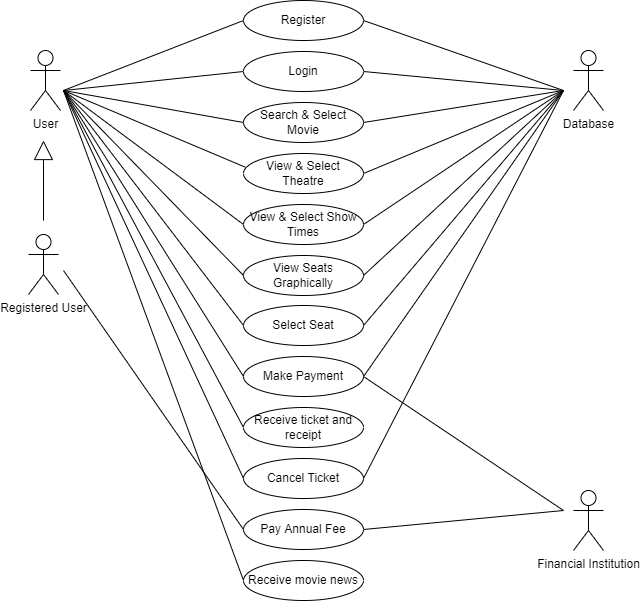

The diagram above was exported from draw.io. Its source (the exported page's mxGraphModel, read from the mxfile embedded in the PNG):
<mxGraphModel dx="878" dy="733" grid="1" gridSize="10" guides="1" tooltips="1" connect="1" arrows="1" fold="1" page="1" pageScale="1" pageWidth="850" pageHeight="1100" background="none" math="0" shadow="0">
  <root>
    <mxCell id="0" />
    <mxCell id="1" parent="0" />
    <mxCell id="2" value="Register" style="ellipse;whiteSpace=wrap;html=1;" parent="1" vertex="1">
      <mxGeometry x="340" y="90" width="120" height="40" as="geometry" />
    </mxCell>
    <mxCell id="5" value="Search &amp;amp; Select Movie" style="ellipse;whiteSpace=wrap;html=1;" parent="1" vertex="1">
      <mxGeometry x="340" y="192" width="120" height="40" as="geometry" />
    </mxCell>
    <mxCell id="7" value="View &amp;amp; Select Show Times" style="ellipse;whiteSpace=wrap;html=1;" parent="1" vertex="1">
      <mxGeometry x="340" y="294" width="120" height="40" as="geometry" />
    </mxCell>
    <mxCell id="11" value="View &amp;amp; Select Theatre" style="ellipse;whiteSpace=wrap;html=1;" parent="1" vertex="1">
      <mxGeometry x="340" y="243" width="120" height="40" as="geometry" />
    </mxCell>
    <mxCell id="12" value="View Seats Graphically" style="ellipse;whiteSpace=wrap;html=1;" parent="1" vertex="1">
      <mxGeometry x="340" y="345" width="120" height="40" as="geometry" />
    </mxCell>
    <mxCell id="13" value="Select Seat" style="ellipse;whiteSpace=wrap;html=1;" parent="1" vertex="1">
      <mxGeometry x="340" y="395" width="120" height="40" as="geometry" />
    </mxCell>
    <mxCell id="52" style="edgeStyle=none;html=1;exitX=1;exitY=0.5;exitDx=0;exitDy=0;endArrow=none;endFill=0;" parent="1" source="14" edge="1">
      <mxGeometry relative="1" as="geometry">
        <mxPoint x="660" y="180" as="targetPoint" />
      </mxGeometry>
    </mxCell>
    <mxCell id="14" value="Make Payment" style="ellipse;whiteSpace=wrap;html=1;" parent="1" vertex="1">
      <mxGeometry x="340" y="446" width="120" height="40" as="geometry" />
    </mxCell>
    <mxCell id="15" value="Cancel Ticket" style="ellipse;whiteSpace=wrap;html=1;" parent="1" vertex="1">
      <mxGeometry x="340" y="548" width="120" height="40" as="geometry" />
    </mxCell>
    <mxCell id="17" value="Pay Annual Fee" style="ellipse;whiteSpace=wrap;html=1;" parent="1" vertex="1">
      <mxGeometry x="340" y="599" width="120" height="40" as="geometry" />
    </mxCell>
    <mxCell id="18" value="User" style="shape=umlActor;verticalLabelPosition=bottom;labelBackgroundColor=#ffffff;verticalAlign=top;html=1;outlineConnect=0;" parent="1" vertex="1">
      <mxGeometry x="127" y="140" width="30" height="60" as="geometry" />
    </mxCell>
    <mxCell id="19" value="Registered User" style="shape=umlActor;verticalLabelPosition=bottom;labelBackgroundColor=#ffffff;verticalAlign=top;html=1;outlineConnect=0;" parent="1" vertex="1">
      <mxGeometry x="125" y="324" width="30" height="60" as="geometry" />
    </mxCell>
    <mxCell id="20" value="" style="endArrow=block;html=1;startArrow=none;startFill=0;endFill=0;strokeWidth=1;endSize=17;" parent="1" edge="1">
      <mxGeometry width="50" height="50" relative="1" as="geometry">
        <mxPoint x="140" y="310" as="sourcePoint" />
        <mxPoint x="140" y="230" as="targetPoint" />
      </mxGeometry>
    </mxCell>
    <mxCell id="21" value="Database" style="shape=umlActor;verticalLabelPosition=bottom;labelBackgroundColor=#ffffff;verticalAlign=top;html=1;outlineConnect=0;" parent="1" vertex="1">
      <mxGeometry x="670" y="140" width="30" height="60" as="geometry" />
    </mxCell>
    <mxCell id="22" value="Financial Institution" style="shape=umlActor;verticalLabelPosition=bottom;labelBackgroundColor=#ffffff;verticalAlign=top;html=1;outlineConnect=0;" parent="1" vertex="1">
      <mxGeometry x="670" y="580" width="30" height="60" as="geometry" />
    </mxCell>
    <mxCell id="23" value="" style="endArrow=none;html=1;strokeWidth=1;entryX=0;entryY=0.5;entryDx=0;entryDy=0;" parent="1" target="2" edge="1">
      <mxGeometry width="50" height="50" relative="1" as="geometry">
        <mxPoint x="160" y="180" as="sourcePoint" />
        <mxPoint x="207" y="125" as="targetPoint" />
      </mxGeometry>
    </mxCell>
    <mxCell id="24" value="" style="endArrow=none;html=1;strokeWidth=1;entryX=0;entryY=0.5;entryDx=0;entryDy=0;" parent="1" target="5" edge="1">
      <mxGeometry width="50" height="50" relative="1" as="geometry">
        <mxPoint x="160" y="180" as="sourcePoint" />
        <mxPoint x="350" y="160" as="targetPoint" />
      </mxGeometry>
    </mxCell>
    <mxCell id="25" value="" style="endArrow=none;html=1;strokeWidth=1;entryX=0.015;entryY=0.342;entryDx=0;entryDy=0;entryPerimeter=0;" parent="1" target="11" edge="1">
      <mxGeometry width="50" height="50" relative="1" as="geometry">
        <mxPoint x="160" y="180" as="sourcePoint" />
        <mxPoint x="337" y="260" as="targetPoint" />
      </mxGeometry>
    </mxCell>
    <mxCell id="26" value="" style="endArrow=none;html=1;strokeWidth=1;entryX=0;entryY=0.5;entryDx=0;entryDy=0;" parent="1" target="7" edge="1">
      <mxGeometry width="50" height="50" relative="1" as="geometry">
        <mxPoint x="160" y="180" as="sourcePoint" />
        <mxPoint x="280" y="294" as="targetPoint" />
      </mxGeometry>
    </mxCell>
    <mxCell id="27" value="" style="endArrow=none;html=1;strokeWidth=1;entryX=0;entryY=0.5;entryDx=0;entryDy=0;" parent="1" target="12" edge="1">
      <mxGeometry width="50" height="50" relative="1" as="geometry">
        <mxPoint x="160" y="180" as="sourcePoint" />
        <mxPoint x="280" y="370" as="targetPoint" />
      </mxGeometry>
    </mxCell>
    <mxCell id="28" value="" style="endArrow=none;html=1;strokeWidth=1;entryX=0;entryY=0.5;entryDx=0;entryDy=0;" parent="1" target="13" edge="1">
      <mxGeometry width="50" height="50" relative="1" as="geometry">
        <mxPoint x="160" y="180" as="sourcePoint" />
        <mxPoint x="280" y="405" as="targetPoint" />
      </mxGeometry>
    </mxCell>
    <mxCell id="29" value="" style="endArrow=none;html=1;strokeWidth=1;exitX=0;exitY=0.5;exitDx=0;exitDy=0;" parent="1" source="14" edge="1">
      <mxGeometry width="50" height="50" relative="1" as="geometry">
        <mxPoint x="100" y="730" as="sourcePoint" />
        <mxPoint x="160" y="180" as="targetPoint" />
      </mxGeometry>
    </mxCell>
    <mxCell id="30" value="" style="endArrow=none;html=1;strokeWidth=1;exitX=0;exitY=0.5;exitDx=0;exitDy=0;" parent="1" source="15" edge="1">
      <mxGeometry width="50" height="50" relative="1" as="geometry">
        <mxPoint x="100" y="730" as="sourcePoint" />
        <mxPoint x="160" y="180" as="targetPoint" />
      </mxGeometry>
    </mxCell>
    <mxCell id="31" value="" style="endArrow=none;html=1;strokeWidth=1;exitX=0;exitY=0.5;exitDx=0;exitDy=0;" parent="1" source="17" edge="1">
      <mxGeometry width="50" height="50" relative="1" as="geometry">
        <mxPoint x="100" y="730" as="sourcePoint" />
        <mxPoint x="160" y="360" as="targetPoint" />
      </mxGeometry>
    </mxCell>
    <mxCell id="32" value="" style="endArrow=none;html=1;strokeWidth=1;exitX=1;exitY=0.5;exitDx=0;exitDy=0;" parent="1" source="2" edge="1">
      <mxGeometry width="50" height="50" relative="1" as="geometry">
        <mxPoint x="635" y="329" as="sourcePoint" />
        <mxPoint x="660" y="180" as="targetPoint" />
      </mxGeometry>
    </mxCell>
    <mxCell id="33" value="" style="endArrow=none;html=1;strokeWidth=1;exitX=1;exitY=0.5;exitDx=0;exitDy=0;" parent="1" source="5" edge="1">
      <mxGeometry width="50" height="50" relative="1" as="geometry">
        <mxPoint x="570" y="385" as="sourcePoint" />
        <mxPoint x="660" y="180" as="targetPoint" />
      </mxGeometry>
    </mxCell>
    <mxCell id="34" value="" style="endArrow=none;html=1;strokeWidth=1;exitX=1;exitY=0.5;exitDx=0;exitDy=0;" parent="1" source="11" edge="1">
      <mxGeometry width="50" height="50" relative="1" as="geometry">
        <mxPoint x="600" y="420" as="sourcePoint" />
        <mxPoint x="660" y="180" as="targetPoint" />
      </mxGeometry>
    </mxCell>
    <mxCell id="35" value="" style="endArrow=none;html=1;strokeWidth=1;exitX=1;exitY=0.5;exitDx=0;exitDy=0;" parent="1" source="7" edge="1">
      <mxGeometry width="50" height="50" relative="1" as="geometry">
        <mxPoint x="590" y="360" as="sourcePoint" />
        <mxPoint x="660" y="180" as="targetPoint" />
      </mxGeometry>
    </mxCell>
    <mxCell id="36" value="" style="endArrow=none;html=1;strokeWidth=1;exitX=1;exitY=0.5;exitDx=0;exitDy=0;" parent="1" source="12" edge="1">
      <mxGeometry width="50" height="50" relative="1" as="geometry">
        <mxPoint x="600" y="385" as="sourcePoint" />
        <mxPoint x="660" y="180" as="targetPoint" />
      </mxGeometry>
    </mxCell>
    <mxCell id="37" value="" style="endArrow=none;html=1;strokeWidth=1;exitX=1;exitY=0.5;exitDx=0;exitDy=0;" parent="1" source="13" edge="1">
      <mxGeometry width="50" height="50" relative="1" as="geometry">
        <mxPoint x="610" y="430" as="sourcePoint" />
        <mxPoint x="660" y="180" as="targetPoint" />
      </mxGeometry>
    </mxCell>
    <mxCell id="38" value="" style="endArrow=none;html=1;strokeWidth=1;exitX=1;exitY=0.5;exitDx=0;exitDy=0;" parent="1" source="14" edge="1">
      <mxGeometry width="50" height="50" relative="1" as="geometry">
        <mxPoint x="490" y="530" as="sourcePoint" />
        <mxPoint x="660" y="600" as="targetPoint" />
      </mxGeometry>
    </mxCell>
    <mxCell id="39" value="" style="endArrow=none;html=1;strokeWidth=1;exitX=1;exitY=0.5;exitDx=0;exitDy=0;" parent="1" source="15" edge="1">
      <mxGeometry width="50" height="50" relative="1" as="geometry">
        <mxPoint x="480" y="600" as="sourcePoint" />
        <mxPoint x="660" y="180" as="targetPoint" />
      </mxGeometry>
    </mxCell>
    <mxCell id="40" value="" style="endArrow=none;html=1;strokeWidth=1;exitX=1;exitY=0.5;exitDx=0;exitDy=0;" parent="1" source="17" edge="1">
      <mxGeometry width="50" height="50" relative="1" as="geometry">
        <mxPoint x="100" y="730" as="sourcePoint" />
        <mxPoint x="660" y="600" as="targetPoint" />
      </mxGeometry>
    </mxCell>
    <mxCell id="43" style="edgeStyle=none;html=1;exitX=0;exitY=0.5;exitDx=0;exitDy=0;endArrow=none;endFill=0;" parent="1" source="42" edge="1">
      <mxGeometry relative="1" as="geometry">
        <mxPoint x="160" y="180" as="targetPoint" />
      </mxGeometry>
    </mxCell>
    <mxCell id="44" style="edgeStyle=none;html=1;exitX=1;exitY=0.5;exitDx=0;exitDy=0;endArrow=none;endFill=0;" parent="1" source="42" edge="1">
      <mxGeometry relative="1" as="geometry">
        <mxPoint x="660" y="180" as="targetPoint" />
      </mxGeometry>
    </mxCell>
    <mxCell id="42" value="Login" style="ellipse;whiteSpace=wrap;html=1;" parent="1" vertex="1">
      <mxGeometry x="340" y="141" width="120" height="40" as="geometry" />
    </mxCell>
    <mxCell id="47" style="edgeStyle=none;html=1;exitX=0;exitY=0.5;exitDx=0;exitDy=0;endArrow=none;endFill=0;" parent="1" source="45" edge="1">
      <mxGeometry relative="1" as="geometry">
        <mxPoint x="160" y="180" as="targetPoint" />
      </mxGeometry>
    </mxCell>
    <mxCell id="45" value="Receive ticket and receipt" style="ellipse;whiteSpace=wrap;html=1;" parent="1" vertex="1">
      <mxGeometry x="340" y="497" width="120" height="40" as="geometry" />
    </mxCell>
    <mxCell id="51" style="edgeStyle=none;html=1;exitX=0;exitY=0.5;exitDx=0;exitDy=0;endArrow=none;endFill=0;" parent="1" source="46" edge="1">
      <mxGeometry relative="1" as="geometry">
        <mxPoint x="160" y="180" as="targetPoint" />
      </mxGeometry>
    </mxCell>
    <mxCell id="46" value="Receive movie news" style="ellipse;whiteSpace=wrap;html=1;" parent="1" vertex="1">
      <mxGeometry x="340" y="650" width="120" height="40" as="geometry" />
    </mxCell>
  </root>
</mxGraphModel>